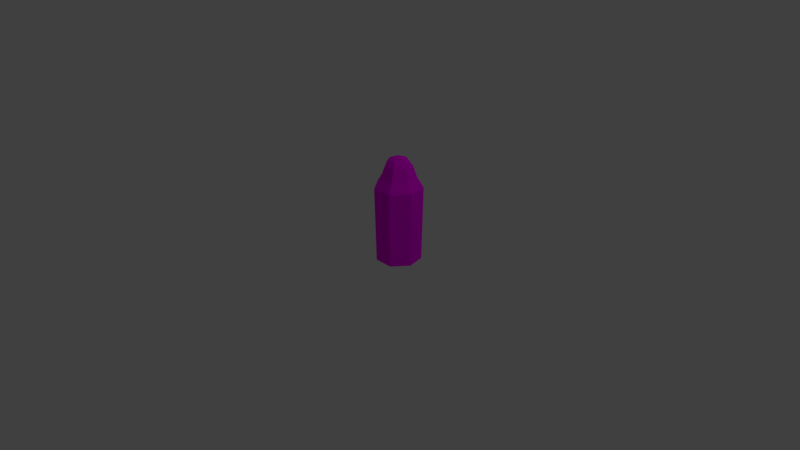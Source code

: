 # Source: bullet.blend  (saved by Blender 2.79.0; exported with 4.5.12 LTS)
import bpy
from mathutils import Matrix  # noqa: F401  (used for matrix-valued properties, if any)

bpy.ops.wm.read_factory_settings(use_empty=True)
scene = bpy.context.scene
scene.name = 'Scene'

# ---- collections
col_collection_1 = bpy.data.collections.new('Collection 1'); scene.collection.children.link(col_collection_1)

# ---- images (referenced by path relative to the original .blend; pixels are not part of the script)
import os
ASSET_DIR = os.environ.get("B2B_ASSET_DIR", "")  # directory of the original .blend (textures are referenced by path, not embedded)
HERE = os.path.dirname(os.path.abspath(__file__))  # packed textures are extracted next to this script under _unpacked/

def load_image(name, relpath, width, height, colorspace="sRGB"):
    """Load a texture the original file referenced (path relative to the .blend, or extracted next to this script)."""
    p = next((c for c in (os.path.join(HERE, relpath), os.path.join(ASSET_DIR, relpath)) if relpath and os.path.exists(c)), "")
    if p:
        img = bpy.data.images.load(p, check_existing=True)
        img.name = name
    else:  # same state as the original file: an image datablock whose file is absent (Cycles renders it pink)
        img = bpy.data.images.new(name, width, height)
        img.source = "FILE"
        img.filepath = "//" + (relpath or name)
    img.colorspace_settings.name = colorspace
    return img
img_colorpalette_png = load_image('colorpalette.png', 'colorpalette.png', 1024, 1024, 'sRGB')

# ---- materials (node trees are filled in below, after node groups)
mat_material_001 = bpy.data.materials.new('Material.001')
mat_material_001.alpha_threshold = 0.0
mat_material_001.roughness = 0.5

# ---- material node trees
mat_material_001.use_nodes = True; mat_material_001.node_tree.nodes.clear()
_N = mat_material_001.node_tree.nodes; _L = mat_material_001.node_tree.links
n0 = _N.new('ShaderNodeOutputMaterial'); n0.name = 'Material Output'; n0.location = (300, 300)
n1 = _N.new('ShaderNodeBsdfDiffuse'); n1.name = 'Diffuse BSDF'; n1.location = (10, 300)
n2 = _N.new('ShaderNodeTexImage'); n2.name = 'Image Texture'; n2.location = (-180, 300)
n2.width = 140
n2.image = img_colorpalette_png
_L.new(n1.outputs[0], n0.inputs[0])
_L.new(n2.outputs[0], n1.inputs[0])
n0.is_active_output = True

# ---- world
world_world = bpy.data.worlds.new('World'); scene.world = world_world
world_world.color = (0.05088, 0.05088, 0.05088)
world_world.use_sun_shadow = False
world_world.sun_shadow_jitter_overblur = 0.0
world_world.cycles.sampling_method = 'MANUAL'

# ---- cameras
cam_camera = bpy.data.cameras.new('Camera')
cam_camera.clip_end = 100.0
cam_camera.lens = 35.0
cam_camera.sensor_width = 32.0
cam_camera.sensor_height = 18.0
cam_camera.ortho_scale = 7.314
cam_camera.dof.focus_distance = 0.0

# ---- lights
light_lamp = bpy.data.lights.new('Lamp', 'POINT')
light_lamp.transmission_factor = 0.0
light_lamp.cutoff_distance = 30.0
light_lamp.energy = 100.0
light_lamp.shadow_buffer_clip_start = 1.001
light_lamp.shadow_soft_size = 0.1
light_lamp.shadow_maximum_resolution = 0.006
light_lamp.use_absolute_resolution = True

# ---- meshes
me_cylinder_001 = bpy.data.meshes.new('Cylinder.001')
me_cylinder_001.from_pydata([(-1.667e-08, 0.2923, 0.01731), (0.2285, 0.1822, 0.01731), (0.285, -0.06504, 0.01731), (0.1268, -0.2633, 0.01731), (-0.1268, -0.2633, 0.01731), (-0.285, -0.06504, 0.01731), (-0.2285, 0.1822, 0.01731), (-1.335e-08, 0.313, 1.002), (0.2447, 0.1952, 1.002), (0.3052, -0.06965, 1.002), (0.1358, -0.282, 1.002), (-0.1358, -0.282, 1.002), (-0.3052, -0.06965, 1.002), (-0.2447, 0.1952, 1.002), (0.1384, 0.1104, 1.286), (-2.161e-08, 0.1771, 1.286), (-1.768e-08, 0.235, 1.126), (0.1726, -0.0394, 1.286), (0.07682, -0.1595, 1.286), (-0.07682, -0.1595, 1.286), (-0.1726, -0.0394, 1.286), (-0.1384, 0.1104, 1.286), (0.1208, 0.09633, 1.318), (-2.238e-08, 0.1545, 1.318), (0.1506, -0.03438, 1.318), (0.06704, -0.1392, 1.318), (-0.06704, -0.1392, 1.318), (-0.1506, -0.03438, 1.318), (-0.1208, 0.09633, 1.318), (0.09962, 0.07945, 1.354), (-2.41e-08, 0.1274, 1.354), (0.1242, -0.02835, 1.354), (0.05529, -0.1148, 1.354), (-0.05529, -0.1148, 1.354), (-0.1242, -0.02835, 1.354), (-0.09962, 0.07945, 1.354), (0.06358, 0.0507, 1.376), (-2.538e-08, 0.08132, 1.376), (0.07928, -0.0181, 1.376), (0.03528, -0.07327, 1.376), (-0.03528, -0.07327, 1.376), (-0.07928, -0.0181, 1.376), (-0.06358, 0.0507, 1.376), (0.01816, 0.01448, 1.392), (-2.538e-08, 0.02322, 1.392), (0.02264, -0.005168, 1.392), (0.01008, -0.02092, 1.392), (-0.01008, -0.02092, 1.392), (-0.02264, -0.005168, 1.392), (-0.01816, 0.01448, 1.392), (0.009241, 0.007369, 1.396), (-2.557e-08, 0.01182, 1.396), (0.01152, -0.00263, 1.396), (0.005128, -0.01065, 1.396), (-0.005128, -0.01065, 1.396), (-0.01152, -0.00263, 1.396), (-0.009241, 0.007369, 1.396), (0.1837, 0.1465, 1.126), (0.2291, -0.05229, 1.126), (0.102, -0.2117, 1.126), (-0.102, -0.2117, 1.126), (-0.2291, -0.05229, 1.126), (-0.1837, 0.1465, 1.126), (-1.678e-08, 0.203, 0.01731), (0.1587, 0.1266, 0.01731), (0.1979, -0.04518, 0.01731), (0.0881, -0.1829, 0.01731), (-0.0881, -0.1829, 0.01731), (-0.1979, -0.04518, 0.01731), (-0.1587, 0.1266, 0.01731), (-1.678e-08, 0.203, 0.06469), (0.1587, 0.1266, 0.06469), (0.1979, -0.04518, 0.06469), (0.0881, -0.1829, 0.06469), (-0.0881, -0.1829, 0.06469), (-0.1979, -0.04518, 0.06469), (-0.1587, 0.1266, 0.06469)], [], [(3, 4, 67, 66), (7, 13, 62, 16), (12, 11, 60, 61), (10, 9, 58, 59), (8, 7, 16, 57), (13, 12, 61, 62), (11, 10, 59, 60), (9, 8, 57, 58), (6, 13, 7, 0), (5, 12, 13, 6), (4, 11, 12, 5), (3, 10, 11, 4), (2, 9, 10, 3), (1, 8, 9, 2), (0, 7, 8, 1), (16, 15, 14, 57), (57, 14, 17, 58), (58, 17, 18, 59), (59, 18, 19, 60), (60, 19, 20, 61), (21, 20, 27, 28), (61, 20, 21, 62), (62, 21, 15, 16), (28, 27, 34, 35), (19, 18, 25, 26), (15, 21, 28, 23), (17, 14, 22, 24), (20, 19, 26, 27), (14, 15, 23, 22), (18, 17, 24, 25), (34, 33, 40, 41), (26, 25, 32, 33), (24, 22, 29, 31), (23, 28, 35, 30), (27, 26, 33, 34), (25, 24, 31, 32), (22, 23, 30, 29), (38, 36, 43, 45), (32, 31, 38, 39), (29, 30, 37, 36), (35, 34, 41, 42), (33, 32, 39, 40), (31, 29, 36, 38), (30, 35, 42, 37), (49, 48, 55, 56), (37, 42, 49, 44), (41, 40, 47, 48), (39, 38, 45, 46), (36, 37, 44, 43), (42, 41, 48, 49), (40, 39, 46, 47), (50, 51, 56, 55, 54, 53, 52), (47, 46, 53, 54), (45, 43, 50, 52), (44, 49, 56, 51), (48, 47, 54, 55), (46, 45, 52, 53), (43, 44, 51, 50), (69, 63, 70, 76), (2, 3, 66, 65), (1, 2, 65, 64), (0, 1, 64, 63), (6, 0, 63, 69), (5, 6, 69, 68), (4, 5, 68, 67), (70, 71, 72, 73, 74, 75, 76), (67, 68, 75, 74), (65, 66, 73, 72), (63, 64, 71, 70), (68, 69, 76, 75), (66, 67, 74, 73), (64, 65, 72, 71)])
_uv = me_cylinder_001.uv_layers.new(name='UVMap')
_uv.uv.foreach_set('vector', [0.5426, 0.1966, 0.5333, 0.1955, 0.5333, 0.1955, 0.5426, 0.1966, 0.4716, 0.209, 0.4556, 0.209, 0.4556, 0.209, 0.4716, 0.209, 0.5177, 0.2345, 0.5338, 0.2345, 0.5338, 0.2345, 0.5177, 0.2345, 0.4917, 0.2345, 0.5077, 0.2345, 0.5077, 0.2345, 0.4917, 0.2345, 0.4816, 0.2078, 0.4716, 0.209, 0.4716, 0.209, 0.4816, 0.2078, 0.4556, 0.209, 0.4456, 0.2078, 0.4456, 0.2078, 0.4556, 0.209, 0.5338, 0.2345, 0.5438, 0.2358, 0.5438, 0.2358, 0.5338, 0.2345, 0.5077, 0.2345, 0.5177, 0.2358, 0.5177, 0.2358, 0.5077, 0.2345, 0.4561, 0.2481, 0.4556, 0.209, 0.4716, 0.209, 0.4711, 0.2481, 0.4468, 0.2469, 0.4456, 0.2078, 0.4556, 0.209, 0.4561, 0.2481, 0.5333, 0.1955, 0.5338, 0.2345, 0.5177, 0.2345, 0.5183, 0.1955, 0.5426, 0.1966, 0.5438, 0.2358, 0.5338, 0.2345, 0.5333, 0.1955, 0.5072, 0.1955, 0.5077, 0.2345, 0.4917, 0.2345, 0.4922, 0.1955, 0.5165, 0.1966, 0.5177, 0.2358, 0.5077, 0.2345, 0.5072, 0.1955, 0.4711, 0.2481, 0.4716, 0.209, 0.4816, 0.2078, 0.4805, 0.2469, 0.4755, 0.3351, 0.4735, 0.3262, 0.481, 0.3252, 0.4855, 0.3338, 0.5216, 0.3618, 0.5171, 0.3704, 0.5096, 0.3694, 0.5116, 0.3605, 0.5116, 0.3605, 0.5096, 0.3694, 0.4975, 0.3694, 0.4955, 0.3605, 0.4955, 0.3605, 0.4975, 0.3694, 0.4899, 0.3704, 0.4855, 0.3618, 0.5376, 0.3605, 0.5357, 0.3694, 0.5236, 0.3694, 0.5216, 0.3605, 0.4614, 0.3262, 0.4539, 0.3252, 0.4556, 0.3235, 0.4622, 0.3243, 0.4494, 0.3338, 0.4539, 0.3252, 0.4614, 0.3262, 0.4594, 0.3351, 0.4594, 0.3351, 0.4614, 0.3262, 0.4735, 0.3262, 0.4755, 0.3351, 0.4622, 0.3243, 0.4556, 0.3235, 0.4577, 0.3215, 0.4631, 0.3222, 0.4899, 0.3704, 0.4975, 0.3694, 0.4983, 0.3713, 0.4917, 0.3721, 0.4735, 0.3262, 0.4614, 0.3262, 0.4622, 0.3243, 0.4727, 0.3243, 0.5096, 0.3694, 0.5171, 0.3704, 0.5154, 0.3721, 0.5088, 0.3713, 0.5236, 0.3694, 0.5357, 0.3694, 0.5349, 0.3713, 0.5243, 0.3713, 0.481, 0.3252, 0.4735, 0.3262, 0.4727, 0.3243, 0.4793, 0.3235, 0.4975, 0.3694, 0.5096, 0.3694, 0.5088, 0.3713, 0.4983, 0.3713, 0.4532, 0.3861, 0.4494, 0.3807, 0.453, 0.3807, 0.4554, 0.3841, 0.4917, 0.3721, 0.4983, 0.3713, 0.4992, 0.3734, 0.4938, 0.3741, 0.5088, 0.3713, 0.5154, 0.3721, 0.5133, 0.3741, 0.5079, 0.3734, 0.4727, 0.3243, 0.4622, 0.3243, 0.4631, 0.3222, 0.4718, 0.3222, 0.5243, 0.3713, 0.5349, 0.3713, 0.534, 0.3734, 0.5253, 0.3734, 0.4983, 0.3713, 0.5088, 0.3713, 0.5079, 0.3734, 0.4992, 0.3734, 0.4793, 0.3235, 0.4727, 0.3243, 0.4718, 0.3222, 0.4772, 0.3215, 0.4609, 0.3765, 0.4652, 0.3789, 0.4611, 0.3802, 0.4598, 0.3795, 0.4532, 0.3754, 0.4617, 0.3741, 0.4609, 0.3765, 0.4554, 0.3773, 0.4685, 0.3778, 0.4685, 0.3837, 0.4652, 0.3826, 0.4652, 0.3789, 0.4617, 0.3874, 0.4532, 0.3861, 0.4554, 0.3841, 0.4609, 0.385, 0.4494, 0.3807, 0.4532, 0.3754, 0.4554, 0.3773, 0.453, 0.3807, 0.4617, 0.3741, 0.4685, 0.3778, 0.4652, 0.3789, 0.4609, 0.3765, 0.4685, 0.3837, 0.4617, 0.3874, 0.4609, 0.385, 0.4652, 0.3826, 0.4598, 0.382, 0.4583, 0.3817, 0.4589, 0.3812, 0.4596, 0.3814, 0.4652, 0.3826, 0.4609, 0.385, 0.4598, 0.382, 0.4611, 0.3813, 0.4554, 0.3841, 0.453, 0.3807, 0.4576, 0.3807, 0.4583, 0.3817, 0.4554, 0.3773, 0.4609, 0.3765, 0.4598, 0.3795, 0.4583, 0.3798, 0.4652, 0.3789, 0.4652, 0.3826, 0.4611, 0.3813, 0.4611, 0.3802, 0.4609, 0.385, 0.4554, 0.3841, 0.4583, 0.3817, 0.4598, 0.382, 0.453, 0.3807, 0.4554, 0.3773, 0.4583, 0.3798, 0.4576, 0.3807, 0.4603, 0.3805, 0.4603, 0.381, 0.4596, 0.3814, 0.4589, 0.3812, 0.4585, 0.3807, 0.4589, 0.3803, 0.4596, 0.3801, 0.4576, 0.3807, 0.4583, 0.3798, 0.4589, 0.3803, 0.4585, 0.3807, 0.4598, 0.3795, 0.4611, 0.3802, 0.4603, 0.3805, 0.4596, 0.3801, 0.4611, 0.3813, 0.4598, 0.382, 0.4596, 0.3814, 0.4603, 0.381, 0.4583, 0.3817, 0.4576, 0.3807, 0.4585, 0.3807, 0.4589, 0.3812, 0.4583, 0.3798, 0.4598, 0.3795, 0.4596, 0.3801, 0.4589, 0.3803, 0.4611, 0.3802, 0.4611, 0.3813, 0.4603, 0.381, 0.4603, 0.3805, 0.4561, 0.2481, 0.4711, 0.2481, 0.4711, 0.2481, 0.4561, 0.2481, 0.5072, 0.1955, 0.4922, 0.1955, 0.4922, 0.1955, 0.5072, 0.1955, 0.5165, 0.1966, 0.5072, 0.1955, 0.5072, 0.1955, 0.5165, 0.1966, 0.4711, 0.2481, 0.4805, 0.2469, 0.4805, 0.2469, 0.4711, 0.2481, 0.4561, 0.2481, 0.4711, 0.2481, 0.4711, 0.2481, 0.4561, 0.2481, 0.4468, 0.2469, 0.4561, 0.2481, 0.4561, 0.2481, 0.4468, 0.2469, 0.5333, 0.1955, 0.5183, 0.1955, 0.5183, 0.1955, 0.5333, 0.1955, 0.5294, 0.3455, 0.5294, 0.3557, 0.5177, 0.3621, 0.5031, 0.3598, 0.4966, 0.3506, 0.5031, 0.3414, 0.5177, 0.3392, 0.5333, 0.1955, 0.5183, 0.1955, 0.5183, 0.1955, 0.5333, 0.1955, 0.5072, 0.1955, 0.4922, 0.1955, 0.4922, 0.1955, 0.5072, 0.1955, 0.4711, 0.2481, 0.4805, 0.2469, 0.4805, 0.2469, 0.4711, 0.2481, 0.4468, 0.2469, 0.4561, 0.2481, 0.4561, 0.2481, 0.4468, 0.2469, 0.5426, 0.1966, 0.5333, 0.1955, 0.5333, 0.1955, 0.5426, 0.1966, 0.5165, 0.1966, 0.5072, 0.1955, 0.5072, 0.1955, 0.5165, 0.1966])
me_cylinder_001.materials.append(mat_material_001)
me_cylinder_001.use_remesh_preserve_volume = False
me_cylinder_001.use_remesh_preserve_attributes = False
me_cylinder_001.use_mirror_vertex_groups = False
me_cylinder_001.update()

# ---- objects
ob_cylinder = bpy.data.objects.new('Cylinder', me_cylinder_001)
ob_lamp = bpy.data.objects.new('Lamp', light_lamp)
ob_camera = bpy.data.objects.new('Camera', cam_camera)

# ---- transforms, parenting, visibility, modifiers, constraints
ob_cylinder.location = (0.3098, 0.2275, -0.01645)
ob_cylinder.lineart.crease_threshold = 0.0
ob_lamp.location = (4.076, 1.005, 5.904)
ob_lamp.rotation_euler = (0.6503, 0.05522, 1.866)
ob_lamp.lock_rotations_4d = False
ob_lamp.empty_display_type = 'ARROWS'
ob_lamp.color = (0.0, 0.0, 0.0, 0.0)
ob_lamp.lineart.crease_threshold = 0.0
ob_camera.location = (7.481, -6.508, 5.344)
ob_camera.rotation_euler = (1.109, 0.0, 0.8149)
ob_camera.lock_rotations_4d = False
ob_camera.empty_display_type = 'ARROWS'
ob_camera.color = (0.0, 0.0, 0.0, 0.0)
ob_camera.display_type = 'WIRE'
ob_camera.lineart.crease_threshold = 0.0

# ---- collection membership
col_collection_1.objects.link(ob_cylinder)
col_collection_1.objects.link(ob_lamp)
col_collection_1.objects.link(ob_camera)

# ---- scene / render settings (as saved in the file)
scene.camera = ob_camera
scene.frame_start = 1; scene.frame_end = 250; scene.frame_set(1)
scene.render.engine = 'CYCLES'
scene.render.resolution_percentage = 50
scene.render.dither_intensity = 0.0
scene.cycles.use_denoising = False
scene.cycles.samples = 128
scene.cycles.sampling_pattern = 'TABULATED_SOBOL'
scene.cycles.use_adaptive_sampling = False
scene.cycles.use_light_tree = False
scene.cycles.blur_glossy = 0.0
scene.cycles.sample_clamp_indirect = 0.0
scene.view_settings.view_transform = 'Standard'
bpy.context.view_layer.update()
